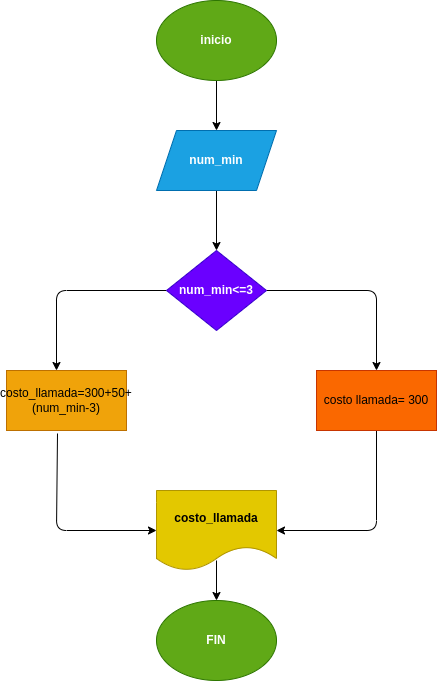

The diagram above was exported from draw.io. Its source (the exported page's mxGraphModel, read from the mxfile embedded in the PNG):
<mxGraphModel dx="561" dy="411" grid="1" gridSize="10" guides="1" tooltips="1" connect="1" arrows="1" fold="1" page="1" pageScale="1" pageWidth="827" pageHeight="1169" math="0" shadow="0">
  <root>
    <mxCell id="0" />
    <mxCell id="1" parent="0" />
    <mxCell id="5" value="" style="edgeStyle=none;html=1;" edge="1" parent="1" source="3" target="4">
      <mxGeometry relative="1" as="geometry" />
    </mxCell>
    <mxCell id="3" value="&lt;b&gt;inicio&lt;/b&gt;" style="ellipse;whiteSpace=wrap;html=1;fillColor=#60a917;fontColor=#ffffff;strokeColor=#2D7600;" vertex="1" parent="1">
      <mxGeometry x="180" y="110" width="120" height="80" as="geometry" />
    </mxCell>
    <mxCell id="7" value="" style="edgeStyle=none;html=1;" edge="1" parent="1" source="4">
      <mxGeometry relative="1" as="geometry">
        <mxPoint x="240" y="260" as="targetPoint" />
      </mxGeometry>
    </mxCell>
    <mxCell id="21" value="" style="edgeStyle=none;html=1;" edge="1" parent="1" source="4" target="8">
      <mxGeometry relative="1" as="geometry" />
    </mxCell>
    <mxCell id="4" value="&lt;b&gt;num_min&lt;/b&gt;" style="shape=parallelogram;perimeter=parallelogramPerimeter;whiteSpace=wrap;html=1;fixedSize=1;fillColor=#1ba1e2;fontColor=#ffffff;strokeColor=#006EAF;" vertex="1" parent="1">
      <mxGeometry x="180" y="240" width="120" height="60" as="geometry" />
    </mxCell>
    <mxCell id="11" style="edgeStyle=none;html=1;" edge="1" parent="1" source="8">
      <mxGeometry relative="1" as="geometry">
        <mxPoint x="400" y="480" as="targetPoint" />
        <Array as="points">
          <mxPoint x="400" y="400" />
        </Array>
      </mxGeometry>
    </mxCell>
    <mxCell id="12" style="edgeStyle=none;html=1;" edge="1" parent="1" source="8">
      <mxGeometry relative="1" as="geometry">
        <mxPoint x="80" y="480" as="targetPoint" />
        <Array as="points">
          <mxPoint x="80" y="400" />
        </Array>
      </mxGeometry>
    </mxCell>
    <mxCell id="8" value="&lt;b&gt;num_min&amp;lt;=3&lt;/b&gt;" style="rhombus;whiteSpace=wrap;html=1;fillColor=#6a00ff;fontColor=#ffffff;strokeColor=#3700CC;" vertex="1" parent="1">
      <mxGeometry x="190" y="360" width="100" height="80" as="geometry" />
    </mxCell>
    <mxCell id="15" style="edgeStyle=none;html=1;exitX=0.425;exitY=1.05;exitDx=0;exitDy=0;exitPerimeter=0;" edge="1" parent="1" source="13">
      <mxGeometry relative="1" as="geometry">
        <mxPoint x="180" y="640" as="targetPoint" />
        <Array as="points">
          <mxPoint x="80" y="640" />
        </Array>
      </mxGeometry>
    </mxCell>
    <mxCell id="13" value="costo_llamada=300+50+(num_min-3)" style="rounded=0;whiteSpace=wrap;html=1;fillColor=#f0a30a;fontColor=#000000;strokeColor=#BD7000;" vertex="1" parent="1">
      <mxGeometry x="30" y="480" width="120" height="60" as="geometry" />
    </mxCell>
    <mxCell id="16" style="edgeStyle=none;html=1;entryX=1;entryY=0.5;entryDx=0;entryDy=0;" edge="1" parent="1" source="14">
      <mxGeometry relative="1" as="geometry">
        <mxPoint x="300" y="640" as="targetPoint" />
        <Array as="points">
          <mxPoint x="400" y="640" />
        </Array>
      </mxGeometry>
    </mxCell>
    <mxCell id="14" value="costo llamada= 300" style="rounded=0;whiteSpace=wrap;html=1;fillColor=#fa6800;fontColor=#000000;strokeColor=#C73500;" vertex="1" parent="1">
      <mxGeometry x="340" y="480" width="120" height="60" as="geometry" />
    </mxCell>
    <mxCell id="19" value="" style="edgeStyle=none;html=1;" edge="1" parent="1" target="18">
      <mxGeometry relative="1" as="geometry">
        <mxPoint x="240" y="670" as="sourcePoint" />
      </mxGeometry>
    </mxCell>
    <mxCell id="18" value="&lt;b&gt;FIN&lt;/b&gt;" style="ellipse;whiteSpace=wrap;html=1;fillColor=#60a917;fontColor=#ffffff;strokeColor=#2D7600;" vertex="1" parent="1">
      <mxGeometry x="180" y="710" width="120" height="80" as="geometry" />
    </mxCell>
    <mxCell id="20" value="&lt;b&gt;costo_llamada&lt;/b&gt;" style="shape=document;whiteSpace=wrap;html=1;boundedLbl=1;fillColor=#e3c800;fontColor=#000000;strokeColor=#B09500;" vertex="1" parent="1">
      <mxGeometry x="180" y="600" width="120" height="80" as="geometry" />
    </mxCell>
  </root>
</mxGraphModel>